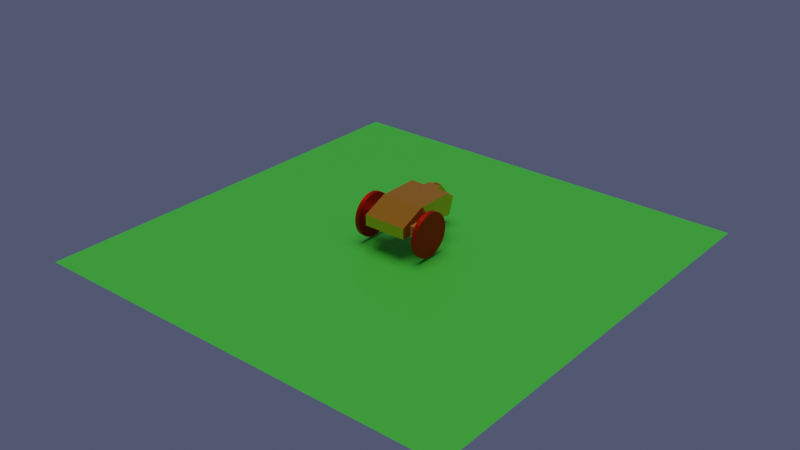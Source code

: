 # Source: PLIRSE_DEMO_LAWNMOWER.blend  (saved by Blender 2.81.16; exported with 4.5.12 LTS)
import bpy
from mathutils import Matrix  # noqa: F401  (used for matrix-valued properties, if any)

bpy.ops.wm.read_factory_settings(use_empty=True)
scene = bpy.context.scene
scene.name = 'Scene'

# ---- collections
col_collection = bpy.data.collections.new('Collection'); scene.collection.children.link(col_collection)
col_motorwheel818427 = bpy.data.collections.new('MotorWheel818427'); scene.collection.children.link(col_motorwheel818427)
col_motorwheel8184218 = bpy.data.collections.new('MotorWheel8184218'); scene.collection.children.link(col_motorwheel8184218)

# ---- materials (node trees are filled in below, after node groups)
mat_ground = bpy.data.materials.new('ground')
mat_ground.use_transparent_shadow = False
mat_ground.diffuse_color = (0.06432, 0.3121, 0.04187, 1.0)
mat_body = bpy.data.materials.new('body')
mat_body.use_transparent_shadow = False
mat_body.diffuse_color = (0.8, 0.338, 0.08583, 1.0)
mat_wheel = bpy.data.materials.new('wheel')
mat_wheel.use_transparent_shadow = False
mat_wheel.diffuse_color = (0.8, 0.02132, 0.01151, 1.0)

# ---- material node trees
mat_ground.use_nodes = True; mat_ground.node_tree.nodes.clear()
_N = mat_ground.node_tree.nodes; _L = mat_ground.node_tree.links
n0 = _N.new('ShaderNodeOutputMaterial'); n0.name = 'Material Output'; n0.location = (300, 300)
n1 = _N.new('ShaderNodeBsdfPrincipled'); n1.name = 'Principled BSDF'; n1.location = (10, 300)
n1.distribution = 'GGX'
n1.subsurface_method = 'BURLEY'
n1.inputs[0].default_value = (0.08827, 0.8, 0.05763, 1.0)
n1.inputs[3].default_value = 1.45
n1.inputs[27].default_value = (0.0, 0.0, 0.0, 1.0)
n1.inputs[28].default_value = 1.0
_L.new(n1.outputs[0], n0.inputs[0])
n0.is_active_output = True
mat_body.use_nodes = True; mat_body.node_tree.nodes.clear()
_N = mat_body.node_tree.nodes; _L = mat_body.node_tree.links
n0 = _N.new('ShaderNodeOutputMaterial'); n0.name = 'Material Output'; n0.location = (300, 300)
n1 = _N.new('ShaderNodeBsdfPrincipled'); n1.name = 'Principled BSDF'; n1.location = (10, 300)
n1.distribution = 'GGX'
n1.subsurface_method = 'BURLEY'
n1.inputs[0].default_value = (1.0, 0.3993, 0.03358, 1.0)
n1.inputs[1].default_value = 0.6852
n1.inputs[2].default_value = 0.1358
n1.inputs[3].default_value = 1.45
n1.inputs[27].default_value = (0.0, 0.0, 0.0, 1.0)
n1.inputs[28].default_value = 1.0
_L.new(n1.outputs[0], n0.inputs[0])
n0.is_active_output = True
mat_wheel.use_nodes = True; mat_wheel.node_tree.nodes.clear()
_N = mat_wheel.node_tree.nodes; _L = mat_wheel.node_tree.links
n0 = _N.new('ShaderNodeOutputMaterial'); n0.name = 'Material Output'; n0.location = (300, 300)
n1 = _N.new('ShaderNodeBsdfPrincipled'); n1.name = 'Principled BSDF'; n1.location = (10, 300)
n1.distribution = 'GGX'
n1.subsurface_method = 'BURLEY'
n1.inputs[0].default_value = (0.8, 0.0183, 0.0, 1.0)
n1.inputs[1].default_value = 0.8765
n1.inputs[3].default_value = 1.45
n1.inputs[27].default_value = (0.0, 0.0, 0.0, 1.0)
n1.inputs[28].default_value = 1.0
_L.new(n1.outputs[0], n0.inputs[0])
n0.is_active_output = True

# ---- world
world_world = bpy.data.worlds.new('World'); scene.world = world_world
world_world.use_nodes = True; world_world.node_tree.nodes.clear()
_N = world_world.node_tree.nodes; _L = world_world.node_tree.links
n0 = _N.new('ShaderNodeOutputWorld'); n0.name = 'World Output'; n0.location = (300, 300)
n1 = _N.new('ShaderNodeBackground'); n1.name = 'Background'; n1.location = (10, 300)
n1.inputs[0].default_value = (0.06682, 0.07778, 0.1329, 1.0)
_L.new(n1.outputs[0], n0.inputs[0])
n0.is_active_output = True
world_world.color = (0.05088, 0.05088, 0.05088)
world_world.use_sun_shadow = False
world_world.sun_shadow_jitter_overblur = 0.0

# ---- lights
light_sun = bpy.data.lights.new('Sun', 'SUN')
light_sun.transmission_factor = 0.0
light_sun.angle = 0.6951
light_sun.energy = 1.0
light_sun.shadow_soft_size = 0.125

# ---- meshes
me_plane = bpy.data.meshes.new('Plane')
me_plane.from_pydata([(-10.0, -10.0, 0.0), (10.0, -10.0, 0.0), (-10.0, 10.0, 0.0), (10.0, 10.0, 0.0)], [], [(0, 1, 3, 2)])
_uv = me_plane.uv_layers.new(name='UVMap')
_uv.uv.foreach_set('vector', [0.0, 0.0, 1.0, 0.0, 1.0, 1.0, 0.0, 1.0])
me_plane.materials.append(mat_ground)
me_plane.use_remesh_fix_poles = True
me_plane.use_remesh_preserve_attributes = False
me_plane.use_mirror_vertex_groups = False
me_plane.update()
me_cube_003 = bpy.data.meshes.new('Cube.003')
me_cube_003.from_pydata([(-1.0, -3.341, 0.0), (-1.0, -3.341, 0.9852), (-1.0, -0.3414, 0.0), (-1.0, -0.3414, 2.0), (1.0, -3.341, 0.0), (1.0, -3.341, 0.9852), (1.0, -0.3414, 0.0), (1.0, -0.3414, 2.0), (0.3333, -0.3414, 0.0), (-0.3333, -0.3414, 0.0), (-0.3333, -0.3414, 2.0), (0.3333, -0.3414, 2.0), (-0.3333, -3.341, 0.0), (0.3333, -3.341, 0.0), (0.3333, -3.341, 0.9852), (-0.3333, -3.341, 0.9852), (0.3333, 1.49e-08, 0.0), (-0.3333, 1.49e-08, 0.0), (-0.3333, 1.49e-08, 2.0), (0.3333, 1.49e-08, 2.0), (0.1423, 0.6586, -1.497), (-0.1423, 0.6586, -1.497), (0.1423, 0.845, -1.497), (-0.1423, 0.845, -1.497), (-1.0, -2.192, 0.0), (-1.0, -2.192, 2.0), (1.0, -2.192, 0.0), (1.0, -2.192, 2.0), (0.3333, -2.192, 2.0), (-0.3333, -2.192, 2.0), (-0.3333, -2.192, 0.0), (0.3333, -2.192, 0.0)], [], [(24, 25, 3, 2), (8, 11, 7, 6), (26, 27, 5, 4), (12, 15, 1, 0), (31, 26, 4, 13), (29, 25, 1, 15), (27, 28, 14, 5), (28, 29, 15, 14), (24, 30, 12, 0), (30, 31, 13, 12), (4, 5, 14, 13), (13, 14, 15, 12), (2, 3, 10, 9), (11, 8, 16, 19), (10, 11, 19, 18), (9, 10, 18, 17), (8, 9, 17, 16), (20, 21, 23, 22), (9, 8, 31, 30), (2, 9, 30, 24), (11, 10, 29, 28), (7, 11, 28, 27), (10, 3, 25, 29), (8, 6, 26, 31), (6, 7, 27, 26), (0, 1, 25, 24), (16, 17, 18, 19)])
_uv = me_cube_003.uv_layers.new(name='UVMap')
_uv.uv.foreach_set('vector', [0.375, 0.0958, 0.625, 0.0958, 0.625, 0.25, 0.375, 0.25, 0.375, 0.4167, 0.625, 0.4167, 0.625, 0.5, 0.375, 0.5, 0.375, 0.6542, 0.625, 0.6542, 0.625, 0.75, 0.375, 0.75, 0.375, 0.9167, 0.625, 0.9167, 0.625, 1.0, 0.375, 1.0, 0.2917, 0.6542, 0.375, 0.6542, 0.375, 0.75, 0.2917, 0.75, 0.7917, 0.6542, 0.875, 0.6542, 0.875, 0.75, 0.7917, 0.75, 0.625, 0.6542, 0.7083, 0.6542, 0.7083, 0.75, 0.625, 0.75, 0.7083, 0.6542, 0.7917, 0.6542, 0.7917, 0.75, 0.7083, 0.75, 0.125, 0.6542, 0.2083, 0.6542, 0.2083, 0.75, 0.125, 0.75, 0.2083, 0.6542, 0.2917, 0.6542, 0.2917, 0.75, 0.2083, 0.75, 0.375, 0.75, 0.625, 0.75, 0.625, 0.8333, 0.375, 0.8333, 0.375, 0.8333, 0.625, 0.8333, 0.625, 0.9167, 0.375, 0.9167, 0.375, 0.25, 0.625, 0.25, 0.625, 0.3333, 0.375, 0.3333, 0.625, 0.4167, 0.375, 0.4167, 0.375, 0.4167, 0.625, 0.4167, 0.7917, 0.5, 0.7083, 0.5, 0.7083, 0.5, 0.7917, 0.5, 0.375, 0.3333, 0.625, 0.3333, 0.625, 0.3333, 0.375, 0.3333, 0.2917, 0.5, 0.2083, 0.5, 0.2083, 0.5, 0.2917, 0.5, 0.2917, 0.5, 0.2083, 0.5, 0.2083, 0.5, 0.2917, 0.5, 0.2083, 0.5, 0.2917, 0.5, 0.2917, 0.6542, 0.2083, 0.6542, 0.125, 0.5, 0.2083, 0.5, 0.2083, 0.6542, 0.125, 0.6542, 0.7083, 0.5, 0.7917, 0.5, 0.7917, 0.6542, 0.7083, 0.6542, 0.625, 0.5, 0.7083, 0.5, 0.7083, 0.6542, 0.625, 0.6542, 0.7917, 0.5, 0.875, 0.5, 0.875, 0.6542, 0.7917, 0.6542, 0.2917, 0.5, 0.375, 0.5, 0.375, 0.6542, 0.2917, 0.6542, 0.375, 0.5, 0.625, 0.5, 0.625, 0.6542, 0.375, 0.6542, 0.375, 0.0, 0.625, 0.0, 0.625, 0.0958, 0.375, 0.0958, 0.375, 0.4167, 0.375, 0.3333, 0.7917, 0.5, 0.625, 0.4167])
me_cube_003.materials.append(mat_body)
me_cube_003.use_remesh_fix_poles = True
me_cube_003.use_remesh_preserve_attributes = False
me_cube_003.use_mirror_vertex_groups = False
me_cube_003.update()
me_cube_004 = bpy.data.meshes.new('Cube.004')
me_cube_004.from_pydata([(0.1311, 0.1038, 0.0), (-0.1311, 0.1038, 0.0), (-0.1311, 0.1038, 2.0), (0.1311, 0.1038, 2.0), (0.1423, 0.6038, -1.497), (-0.1423, 0.6038, -1.497), (-0.3333, 0.6038, 0.5027), (0.3333, 0.6038, 0.5027), (0.1423, 0.7902, -1.497), (-0.1423, 0.7902, -1.497), (-0.3333, 0.7902, 0.5027), (0.3333, 0.7902, 0.5027), (0.1311, -1.192e-07, 0.0), (-0.1311, -1.192e-07, 0.0), (-0.1311, -1.192e-07, 2.0), (0.1311, -1.192e-07, 2.0)], [], [(3, 0, 4, 7), (5, 6, 10, 9), (2, 3, 7, 6), (1, 2, 6, 5), (0, 1, 5, 4), (9, 10, 11, 8), (7, 4, 8, 11), (6, 7, 11, 10), (2, 1, 13, 14), (12, 15, 14, 13), (1, 0, 12, 13), (0, 3, 15, 12), (3, 2, 14, 15)])
_uv = me_cube_004.uv_layers.new(name='UVMap')
_uv.uv.foreach_set('vector', [0.625, 0.4167, 0.375, 0.4167, 0.375, 0.4167, 0.625, 0.4167, 0.375, 0.3333, 0.625, 0.3333, 0.625, 0.3333, 0.375, 0.3333, 0.7917, 0.5, 0.7083, 0.5, 0.7083, 0.5, 0.7917, 0.5, 0.375, 0.3333, 0.625, 0.3333, 0.625, 0.3333, 0.375, 0.3333, 0.2917, 0.5, 0.2083, 0.5, 0.2083, 0.5, 0.2917, 0.5, 0.375, 0.3333, 0.625, 0.3333, 0.625, 0.4167, 0.375, 0.4167, 0.625, 0.4167, 0.375, 0.4167, 0.375, 0.4167, 0.625, 0.4167, 0.7917, 0.5, 0.7083, 0.5, 0.7083, 0.5, 0.7917, 0.5, 0.625, 0.3333, 0.375, 0.3333, 0.375, 0.3333, 0.625, 0.3333, 0.375, 0.4167, 0.625, 0.4167, 0.7917, 0.5, 0.375, 0.3333, 0.2083, 0.5, 0.2917, 0.5, 0.2917, 0.5, 0.2083, 0.5, 0.375, 0.4167, 0.625, 0.4167, 0.625, 0.4167, 0.375, 0.4167, 0.7083, 0.5, 0.7917, 0.5, 0.7917, 0.5, 0.7083, 0.5])
me_cube_004.materials.append(mat_body)
me_cube_004.use_remesh_fix_poles = True
me_cube_004.use_remesh_preserve_attributes = False
me_cube_004.use_mirror_vertex_groups = False
me_cube_004.update()
me_cube_001 = bpy.data.meshes.new('Cube.001')
me_cube_001.from_pydata([(-0.25, -0.25, -0.25), (-0.25, -0.25, 0.25), (-0.25, 0.25, -0.25), (-0.25, 0.25, 0.25), (0.25, -0.25, -0.25), (0.25, -0.25, 0.25), (0.25, 0.25, -0.25), (0.25, 0.25, 0.25)], [], [(0, 1, 3, 2), (2, 3, 7, 6), (6, 7, 5, 4), (4, 5, 1, 0), (2, 6, 4, 0), (7, 3, 1, 5)])
_uv = me_cube_001.uv_layers.new(name='UVMap')
_uv.uv.foreach_set('vector', [0.375, 0.0, 0.625, 0.0, 0.625, 0.25, 0.375, 0.25, 0.375, 0.25, 0.625, 0.25, 0.625, 0.5, 0.375, 0.5, 0.375, 0.5, 0.625, 0.5, 0.625, 0.75, 0.375, 0.75, 0.375, 0.75, 0.625, 0.75, 0.625, 1.0, 0.375, 1.0, 0.125, 0.5, 0.375, 0.5, 0.375, 0.75, 0.125, 0.75, 0.625, 0.5, 0.875, 0.5, 0.875, 0.75, 0.625, 0.75])
me_cube_001.use_remesh_fix_poles = True
me_cube_001.use_remesh_preserve_attributes = False
me_cube_001.use_mirror_vertex_groups = False
me_cube_001.update()
me_cylinder = bpy.data.meshes.new('Cylinder')
me_cylinder.from_pydata([(-0.1, 1.0, 3.62e-07), (0.1, 1.0, -3.62e-07), (-0.1, 0.9808, -0.1951), (0.1, 0.9808, -0.1951), (-0.1, 0.9239, -0.3827), (0.1, 0.9239, -0.3827), (-0.1, 0.8315, -0.5556), (0.1, 0.8315, -0.5556), (-0.1, 0.7071, -0.7071), (0.1, 0.7071, -0.7071), (-0.1, 0.5556, -0.8315), (0.1, 0.5556, -0.8315), (-0.1, 0.3827, -0.9239), (0.1, 0.3827, -0.9239), (-0.1, 0.1951, -0.9808), (0.1, 0.1951, -0.9808), (-0.1, 7.55e-08, -1.0), (0.1, 7.55e-08, -1.0), (-0.1, -0.1951, -0.9808), (0.1, -0.1951, -0.9808), (-0.1, -0.3827, -0.9239), (0.1, -0.3827, -0.9239), (-0.1, -0.5556, -0.8315), (0.1, -0.5556, -0.8315), (-0.1, -0.7071, -0.7071), (0.1, -0.7071, -0.7071), (-0.1, -0.8315, -0.5556), (0.1, -0.8315, -0.5556), (-0.1, -0.9239, -0.3827), (0.1, -0.9239, -0.3827), (-0.1, -0.9808, -0.1951), (0.1, -0.9808, -0.1951), (-0.1, -1.0, 6.878e-07), (0.1, -1.0, -3.616e-08), (-0.1, -0.9808, 0.1951), (0.1, -0.9808, 0.1951), (-0.1, -0.9239, 0.3827), (0.1, -0.9239, 0.3827), (-0.1, -0.8315, 0.5556), (0.1, -0.8315, 0.5556), (-0.1, -0.7071, 0.7071), (0.1, -0.7071, 0.7071), (-0.1, -0.5556, 0.8315), (0.1, -0.5556, 0.8315), (-0.1, -0.3827, 0.9239), (0.1, -0.3827, 0.9239), (-0.1, -0.1951, 0.9808), (0.1, -0.1951, 0.9808), (-0.1, 9.656e-07, 1.0), (0.1, 9.656e-07, 1.0), (-0.1, 0.1951, 0.9808), (0.1, 0.1951, 0.9808), (-0.1, 0.3827, 0.9239), (0.1, 0.3827, 0.9239), (-0.1, 0.5556, 0.8315), (0.1, 0.5556, 0.8315), (-0.1, 0.7071, 0.7071), (0.1, 0.7071, 0.7071), (-0.1, 0.8315, 0.5556), (0.1, 0.8315, 0.5556), (-0.1, 0.9239, 0.3827), (0.1, 0.9239, 0.3827), (-0.1, 0.9808, 0.1951), (0.1, 0.9808, 0.1951)], [], [(0, 1, 3, 2), (2, 3, 5, 4), (4, 5, 7, 6), (6, 7, 9, 8), (8, 9, 11, 10), (10, 11, 13, 12), (12, 13, 15, 14), (14, 15, 17, 16), (16, 17, 19, 18), (18, 19, 21, 20), (20, 21, 23, 22), (22, 23, 25, 24), (24, 25, 27, 26), (26, 27, 29, 28), (28, 29, 31, 30), (30, 31, 33, 32), (32, 33, 35, 34), (34, 35, 37, 36), (36, 37, 39, 38), (38, 39, 41, 40), (40, 41, 43, 42), (42, 43, 45, 44), (44, 45, 47, 46), (46, 47, 49, 48), (48, 49, 51, 50), (50, 51, 53, 52), (52, 53, 55, 54), (54, 55, 57, 56), (56, 57, 59, 58), (58, 59, 61, 60), (3, 1, 63, 61, 59, 57, 55, 53, 51, 49, 47, 45, 43, 41, 39, 37, 35, 33, 31, 29, 27, 25, 23, 21, 19, 17, 15, 13, 11, 9, 7, 5), (60, 61, 63, 62), (62, 63, 1, 0), (0, 2, 4, 6, 8, 10, 12, 14, 16, 18, 20, 22, 24, 26, 28, 30, 32, 34, 36, 38, 40, 42, 44, 46, 48, 50, 52, 54, 56, 58, 60, 62)])
_uv = me_cylinder.uv_layers.new(name='UVMap')
_uv.uv.foreach_set('vector', [1.0, 0.5, 1.0, 1.0, 0.9688, 1.0, 0.9688, 0.5, 0.9688, 0.5, 0.9688, 1.0, 0.9375, 1.0, 0.9375, 0.5, 0.9375, 0.5, 0.9375, 1.0, 0.9062, 1.0, 0.9062, 0.5, 0.9062, 0.5, 0.9062, 1.0, 0.875, 1.0, 0.875, 0.5, 0.875, 0.5, 0.875, 1.0, 0.8438, 1.0, 0.8438, 0.5, 0.8438, 0.5, 0.8438, 1.0, 0.8125, 1.0, 0.8125, 0.5, 0.8125, 0.5, 0.8125, 1.0, 0.7812, 1.0, 0.7812, 0.5, 0.7812, 0.5, 0.7812, 1.0, 0.75, 1.0, 0.75, 0.5, 0.75, 0.5, 0.75, 1.0, 0.7188, 1.0, 0.7188, 0.5, 0.7188, 0.5, 0.7188, 1.0, 0.6875, 1.0, 0.6875, 0.5, 0.6875, 0.5, 0.6875, 1.0, 0.6562, 1.0, 0.6562, 0.5, 0.6562, 0.5, 0.6562, 1.0, 0.625, 1.0, 0.625, 0.5, 0.625, 0.5, 0.625, 1.0, 0.5938, 1.0, 0.5938, 0.5, 0.5938, 0.5, 0.5938, 1.0, 0.5625, 1.0, 0.5625, 0.5, 0.5625, 0.5, 0.5625, 1.0, 0.5312, 1.0, 0.5312, 0.5, 0.5312, 0.5, 0.5312, 1.0, 0.5, 1.0, 0.5, 0.5, 0.5, 0.5, 0.5, 1.0, 0.4688, 1.0, 0.4688, 0.5, 0.4688, 0.5, 0.4688, 1.0, 0.4375, 1.0, 0.4375, 0.5, 0.4375, 0.5, 0.4375, 1.0, 0.4062, 1.0, 0.4062, 0.5, 0.4062, 0.5, 0.4062, 1.0, 0.375, 1.0, 0.375, 0.5, 0.375, 0.5, 0.375, 1.0, 0.3438, 1.0, 0.3438, 0.5, 0.3438, 0.5, 0.3438, 1.0, 0.3125, 1.0, 0.3125, 0.5, 0.3125, 0.5, 0.3125, 1.0, 0.2812, 1.0, 0.2812, 0.5, 0.2812, 0.5, 0.2812, 1.0, 0.25, 1.0, 0.25, 0.5, 0.25, 0.5, 0.25, 1.0, 0.2188, 1.0, 0.2188, 0.5, 0.2188, 0.5, 0.2188, 1.0, 0.1875, 1.0, 0.1875, 0.5, 0.1875, 0.5, 0.1875, 1.0, 0.1562, 1.0, 0.1562, 0.5, 0.1562, 0.5, 0.1562, 1.0, 0.125, 1.0, 0.125, 0.5, 0.125, 0.5, 0.125, 1.0, 0.09375, 1.0, 0.09375, 0.5, 0.09375, 0.5, 0.09375, 1.0, 0.0625, 1.0, 0.0625, 0.5, 0.2968, 0.4854, 0.25, 0.49, 0.2032, 0.4854, 0.1582, 0.4717, 0.1167, 0.4496, 0.08029, 0.4197, 0.05045, 0.3833, 0.02827, 0.3418, 0.01461, 0.2968, 0.01, 0.25, 0.01461, 0.2032, 0.02827, 0.1582, 0.05045, 0.1167, 0.08029, 0.08029, 0.1167, 0.05045, 0.1582, 0.02827, 0.2032, 0.01461, 0.25, 0.01, 0.2968, 0.01461, 0.3418, 0.02827, 0.3833, 0.05045, 0.4197, 0.08029, 0.4496, 0.1167, 0.4717, 0.1582, 0.4854, 0.2032, 0.49, 0.25, 0.4854, 0.2968, 0.4717, 0.3418, 0.4496, 0.3833, 0.4197, 0.4197, 0.3833, 0.4496, 0.3418, 0.4717, 0.0625, 0.5, 0.0625, 1.0, 0.03125, 1.0, 0.03125, 0.5, 0.03125, 0.5, 0.03125, 1.0, 0.0, 1.0, 0.0, 0.5, 0.75, 0.49, 0.7968, 0.4854, 0.8418, 0.4717, 0.8833, 0.4496, 0.9197, 0.4197, 0.9496, 0.3833, 0.9717, 0.3418, 0.9854, 0.2968, 0.99, 0.25, 0.9854, 0.2032, 0.9717, 0.1582, 0.9496, 0.1167, 0.9197, 0.08029, 0.8833, 0.05045, 0.8418, 0.02827, 0.7968, 0.01461, 0.75, 0.01, 0.7032, 0.01461, 0.6582, 0.02827, 0.6167, 0.05045, 0.5803, 0.08029, 0.5504, 0.1167, 0.5283, 0.1582, 0.5146, 0.2032, 0.51, 0.25, 0.5146, 0.2968, 0.5283, 0.3418, 0.5504, 0.3833, 0.5803, 0.4197, 0.6167, 0.4496, 0.6582, 0.4717, 0.7032, 0.4854])
me_cylinder.materials.append(mat_wheel)
me_cylinder.use_remesh_fix_poles = True
me_cylinder.use_remesh_preserve_attributes = False
me_cylinder.use_mirror_vertex_groups = False
me_cylinder.update()
me_cube_002 = bpy.data.meshes.new('Cube.002')
me_cube_002.from_pydata([(-0.25, -0.25, -0.25), (-0.25, -0.25, 0.25), (-0.25, 0.25, -0.25), (-0.25, 0.25, 0.25), (0.25, -0.25, -0.25), (0.25, -0.25, 0.25), (0.25, 0.25, -0.25), (0.25, 0.25, 0.25)], [], [(0, 1, 3, 2), (2, 3, 7, 6), (6, 7, 5, 4), (4, 5, 1, 0), (2, 6, 4, 0), (7, 3, 1, 5)])
_uv = me_cube_002.uv_layers.new(name='UVMap')
_uv.uv.foreach_set('vector', [0.375, 0.0, 0.625, 0.0, 0.625, 0.25, 0.375, 0.25, 0.375, 0.25, 0.625, 0.25, 0.625, 0.5, 0.375, 0.5, 0.375, 0.5, 0.625, 0.5, 0.625, 0.75, 0.375, 0.75, 0.375, 0.75, 0.625, 0.75, 0.625, 1.0, 0.375, 1.0, 0.125, 0.5, 0.375, 0.5, 0.375, 0.75, 0.125, 0.75, 0.625, 0.5, 0.875, 0.5, 0.875, 0.75, 0.625, 0.75])
me_cube_002.use_remesh_fix_poles = True
me_cube_002.use_remesh_preserve_attributes = False
me_cube_002.use_mirror_vertex_groups = False
me_cube_002.update()
me_cylinder_001 = bpy.data.meshes.new('Cylinder.001')
me_cylinder_001.from_pydata([(-0.1, 1.0, 3.62e-07), (0.1, 1.0, -3.62e-07), (-0.1, 0.9808, -0.1951), (0.1, 0.9808, -0.1951), (-0.1, 0.9239, -0.3827), (0.1, 0.9239, -0.3827), (-0.1, 0.8315, -0.5556), (0.1, 0.8315, -0.5556), (-0.1, 0.7071, -0.7071), (0.1, 0.7071, -0.7071), (-0.1, 0.5556, -0.8315), (0.1, 0.5556, -0.8315), (-0.1, 0.3827, -0.9239), (0.1, 0.3827, -0.9239), (-0.1, 0.1951, -0.9808), (0.1, 0.1951, -0.9808), (-0.1, 7.55e-08, -1.0), (0.1, 7.55e-08, -1.0), (-0.1, -0.1951, -0.9808), (0.1, -0.1951, -0.9808), (-0.1, -0.3827, -0.9239), (0.1, -0.3827, -0.9239), (-0.1, -0.5556, -0.8315), (0.1, -0.5556, -0.8315), (-0.1, -0.7071, -0.7071), (0.1, -0.7071, -0.7071), (-0.1, -0.8315, -0.5556), (0.1, -0.8315, -0.5556), (-0.1, -0.9239, -0.3827), (0.1, -0.9239, -0.3827), (-0.1, -0.9808, -0.1951), (0.1, -0.9808, -0.1951), (-0.1, -1.0, 6.878e-07), (0.1, -1.0, -3.616e-08), (-0.1, -0.9808, 0.1951), (0.1, -0.9808, 0.1951), (-0.1, -0.9239, 0.3827), (0.1, -0.9239, 0.3827), (-0.1, -0.8315, 0.5556), (0.1, -0.8315, 0.5556), (-0.1, -0.7071, 0.7071), (0.1, -0.7071, 0.7071), (-0.1, -0.5556, 0.8315), (0.1, -0.5556, 0.8315), (-0.1, -0.3827, 0.9239), (0.1, -0.3827, 0.9239), (-0.1, -0.1951, 0.9808), (0.1, -0.1951, 0.9808), (-0.1, 9.656e-07, 1.0), (0.1, 9.656e-07, 1.0), (-0.1, 0.1951, 0.9808), (0.1, 0.1951, 0.9808), (-0.1, 0.3827, 0.9239), (0.1, 0.3827, 0.9239), (-0.1, 0.5556, 0.8315), (0.1, 0.5556, 0.8315), (-0.1, 0.7071, 0.7071), (0.1, 0.7071, 0.7071), (-0.1, 0.8315, 0.5556), (0.1, 0.8315, 0.5556), (-0.1, 0.9239, 0.3827), (0.1, 0.9239, 0.3827), (-0.1, 0.9808, 0.1951), (0.1, 0.9808, 0.1951)], [], [(0, 1, 3, 2), (2, 3, 5, 4), (4, 5, 7, 6), (6, 7, 9, 8), (8, 9, 11, 10), (10, 11, 13, 12), (12, 13, 15, 14), (14, 15, 17, 16), (16, 17, 19, 18), (18, 19, 21, 20), (20, 21, 23, 22), (22, 23, 25, 24), (24, 25, 27, 26), (26, 27, 29, 28), (28, 29, 31, 30), (30, 31, 33, 32), (32, 33, 35, 34), (34, 35, 37, 36), (36, 37, 39, 38), (38, 39, 41, 40), (40, 41, 43, 42), (42, 43, 45, 44), (44, 45, 47, 46), (46, 47, 49, 48), (48, 49, 51, 50), (50, 51, 53, 52), (52, 53, 55, 54), (54, 55, 57, 56), (56, 57, 59, 58), (58, 59, 61, 60), (3, 1, 63, 61, 59, 57, 55, 53, 51, 49, 47, 45, 43, 41, 39, 37, 35, 33, 31, 29, 27, 25, 23, 21, 19, 17, 15, 13, 11, 9, 7, 5), (60, 61, 63, 62), (62, 63, 1, 0), (0, 2, 4, 6, 8, 10, 12, 14, 16, 18, 20, 22, 24, 26, 28, 30, 32, 34, 36, 38, 40, 42, 44, 46, 48, 50, 52, 54, 56, 58, 60, 62)])
_uv = me_cylinder_001.uv_layers.new(name='UVMap')
_uv.uv.foreach_set('vector', [1.0, 0.5, 1.0, 1.0, 0.9688, 1.0, 0.9688, 0.5, 0.9688, 0.5, 0.9688, 1.0, 0.9375, 1.0, 0.9375, 0.5, 0.9375, 0.5, 0.9375, 1.0, 0.9062, 1.0, 0.9062, 0.5, 0.9062, 0.5, 0.9062, 1.0, 0.875, 1.0, 0.875, 0.5, 0.875, 0.5, 0.875, 1.0, 0.8438, 1.0, 0.8438, 0.5, 0.8438, 0.5, 0.8438, 1.0, 0.8125, 1.0, 0.8125, 0.5, 0.8125, 0.5, 0.8125, 1.0, 0.7812, 1.0, 0.7812, 0.5, 0.7812, 0.5, 0.7812, 1.0, 0.75, 1.0, 0.75, 0.5, 0.75, 0.5, 0.75, 1.0, 0.7188, 1.0, 0.7188, 0.5, 0.7188, 0.5, 0.7188, 1.0, 0.6875, 1.0, 0.6875, 0.5, 0.6875, 0.5, 0.6875, 1.0, 0.6562, 1.0, 0.6562, 0.5, 0.6562, 0.5, 0.6562, 1.0, 0.625, 1.0, 0.625, 0.5, 0.625, 0.5, 0.625, 1.0, 0.5938, 1.0, 0.5938, 0.5, 0.5938, 0.5, 0.5938, 1.0, 0.5625, 1.0, 0.5625, 0.5, 0.5625, 0.5, 0.5625, 1.0, 0.5312, 1.0, 0.5312, 0.5, 0.5312, 0.5, 0.5312, 1.0, 0.5, 1.0, 0.5, 0.5, 0.5, 0.5, 0.5, 1.0, 0.4688, 1.0, 0.4688, 0.5, 0.4688, 0.5, 0.4688, 1.0, 0.4375, 1.0, 0.4375, 0.5, 0.4375, 0.5, 0.4375, 1.0, 0.4062, 1.0, 0.4062, 0.5, 0.4062, 0.5, 0.4062, 1.0, 0.375, 1.0, 0.375, 0.5, 0.375, 0.5, 0.375, 1.0, 0.3438, 1.0, 0.3438, 0.5, 0.3438, 0.5, 0.3438, 1.0, 0.3125, 1.0, 0.3125, 0.5, 0.3125, 0.5, 0.3125, 1.0, 0.2812, 1.0, 0.2812, 0.5, 0.2812, 0.5, 0.2812, 1.0, 0.25, 1.0, 0.25, 0.5, 0.25, 0.5, 0.25, 1.0, 0.2188, 1.0, 0.2188, 0.5, 0.2188, 0.5, 0.2188, 1.0, 0.1875, 1.0, 0.1875, 0.5, 0.1875, 0.5, 0.1875, 1.0, 0.1562, 1.0, 0.1562, 0.5, 0.1562, 0.5, 0.1562, 1.0, 0.125, 1.0, 0.125, 0.5, 0.125, 0.5, 0.125, 1.0, 0.09375, 1.0, 0.09375, 0.5, 0.09375, 0.5, 0.09375, 1.0, 0.0625, 1.0, 0.0625, 0.5, 0.2968, 0.4854, 0.25, 0.49, 0.2032, 0.4854, 0.1582, 0.4717, 0.1167, 0.4496, 0.08029, 0.4197, 0.05045, 0.3833, 0.02827, 0.3418, 0.01461, 0.2968, 0.01, 0.25, 0.01461, 0.2032, 0.02827, 0.1582, 0.05045, 0.1167, 0.08029, 0.08029, 0.1167, 0.05045, 0.1582, 0.02827, 0.2032, 0.01461, 0.25, 0.01, 0.2968, 0.01461, 0.3418, 0.02827, 0.3833, 0.05045, 0.4197, 0.08029, 0.4496, 0.1167, 0.4717, 0.1582, 0.4854, 0.2032, 0.49, 0.25, 0.4854, 0.2968, 0.4717, 0.3418, 0.4496, 0.3833, 0.4197, 0.4197, 0.3833, 0.4496, 0.3418, 0.4717, 0.0625, 0.5, 0.0625, 1.0, 0.03125, 1.0, 0.03125, 0.5, 0.03125, 0.5, 0.03125, 1.0, 0.0, 1.0, 0.0, 0.5, 0.75, 0.49, 0.7968, 0.4854, 0.8418, 0.4717, 0.8833, 0.4496, 0.9197, 0.4197, 0.9496, 0.3833, 0.9717, 0.3418, 0.9854, 0.2968, 0.99, 0.25, 0.9854, 0.2032, 0.9717, 0.1582, 0.9496, 0.1167, 0.9197, 0.08029, 0.8833, 0.05045, 0.8418, 0.02827, 0.7968, 0.01461, 0.75, 0.01, 0.7032, 0.01461, 0.6582, 0.02827, 0.6167, 0.05045, 0.5803, 0.08029, 0.5504, 0.1167, 0.5283, 0.1582, 0.5146, 0.2032, 0.51, 0.25, 0.5146, 0.2968, 0.5283, 0.3418, 0.5504, 0.3833, 0.5803, 0.4197, 0.6167, 0.4496, 0.6582, 0.4717, 0.7032, 0.4854])
me_cylinder_001.materials.append(mat_wheel)
me_cylinder_001.use_remesh_fix_poles = True
me_cylinder_001.use_remesh_preserve_attributes = False
me_cylinder_001.use_mirror_vertex_groups = False
me_cylinder_001.update()

# ---- objects
ob_plane = bpy.data.objects.new('Plane', me_plane)
ob_northpole = bpy.data.objects.new('NORTHPOLE', None)
ob_compass = bpy.data.objects.new('COMPASS', None)
ob_cube = bpy.data.objects.new('Cube', me_cube_003)
ob_cube_001 = bpy.data.objects.new('Cube.001', me_cube_004)
ob_empty = bpy.data.objects.new('Empty', None)
ob_sun = bpy.data.objects.new('Sun', light_sun)
ob_wheelbase = bpy.data.objects.new('wheelbase', me_cube_001)
ob_wheel = bpy.data.objects.new('wheel', me_cylinder)
ob_e_w2motor_001 = bpy.data.objects.new('E.W2Motor.001', None)
ob_e_w2base_001 = bpy.data.objects.new('E.W2base.001', None)
ob_e_000 = bpy.data.objects.new('E.000', None)
ob_wheelbase_001 = bpy.data.objects.new('wheelbase.001', me_cube_002)
ob_wheel_001 = bpy.data.objects.new('wheel.001', me_cylinder_001)
ob_e_w2motor = bpy.data.objects.new('E.W2Motor', None)
ob_e_w2base = bpy.data.objects.new('E.W2base', None)
ob_e_3 = bpy.data.objects.new('E.3', None)

# ---- transforms, parenting, visibility, modifiers, constraints
ob_plane.location = (0.0, 0.0, -1.1)
ob_plane.lineart.crease_threshold = 0.0
ob_northpole.location = (0.0, 100.0, 0.0)
ob_northpole.empty_display_type = 'SINGLE_ARROW'
ob_northpole.empty_display_size = 2.0
ob_northpole.lineart.crease_threshold = 0.0
ob_compass.location = (0.0, 0.0, 3.0)
ob_compass.empty_display_type = 'SINGLE_ARROW'
ob_compass.empty_display_size = 2.0
ob_compass.lineart.crease_threshold = 0.0
_c = ob_compass.constraints.new('TRACK_TO'); _c.name = 'Track To'
_c.active = False
_c.target = ob_northpole
_c.track_axis = 'TRACK_NEGATIVE_Y'
_c.up_axis = 'UP_Z'
_c = ob_compass.constraints.new('LIMIT_ROTATION'); _c.name = 'Limit Rotation'
_c.use_limit_x = True
_c.use_limit_y = True
_c.use_legacy_behavior = True
ob_cube.location = (0.0, 2.341, 0.0)
ob_cube.scale = (1.0, 1.0, 0.5)
ob_cube.lineart.crease_threshold = 0.0
ob_cube_001.location = (0.0, 2.396, 0.0)
ob_cube_001.scale = (1.0, 1.0, 0.5)
ob_cube_001.lineart.crease_threshold = 0.0
ob_empty.location = (0.0, 2.396, 0.0)
ob_empty.empty_display_type = 'ARROWS'
ob_empty.lineart.crease_threshold = 0.0
ob_sun.location = (0.0, 2.396, 0.0)
ob_sun.lineart.crease_threshold = 0.0
ob_wheelbase.parent = ob_e_w2base_001
ob_wheelbase.location = (0.0, 0.0, 0.0)
ob_wheelbase.lineart.crease_threshold = 0.0
ob_wheel.parent = ob_e_w2base_001
ob_wheel.location = (-0.5, 0.0, 0.0)
ob_wheel.lineart.crease_threshold = 0.0
ob_e_w2motor_001.parent = ob_e_w2base_001
ob_e_w2motor_001.location = (0.0, 0.0, 0.0)
ob_e_w2motor_001.empty_display_type = 'SINGLE_ARROW'
ob_e_w2motor_001.empty_display_size = 2.0
ob_e_w2motor_001.lineart.crease_threshold = 0.0
ob_e_w2base_001.location = (-1.0, 0.0, 0.0)
ob_e_w2base_001.empty_display_type = 'ARROWS'
ob_e_w2base_001.empty_display_size = 2.0
ob_e_w2base_001.lineart.crease_threshold = 0.0
ob_e_000.parent = ob_e_w2base_001
ob_e_000.location = (0.0, 0.0, 0.0)
ob_e_000.empty_display_type = 'SINGLE_ARROW'
ob_e_000.empty_display_size = 2.0
ob_e_000.lineart.crease_threshold = 0.0
ob_wheelbase_001.parent = ob_e_w2base
ob_wheelbase_001.location = (0.0, 0.0, 0.0)
ob_wheelbase_001.lineart.crease_threshold = 0.0
ob_wheel_001.parent = ob_e_w2base
ob_wheel_001.location = (-0.5, 0.0, 0.0)
ob_wheel_001.lineart.crease_threshold = 0.0
ob_e_w2motor.parent = ob_e_w2base
ob_e_w2motor.location = (0.0, 0.0, 0.0)
ob_e_w2motor.empty_display_type = 'SINGLE_ARROW'
ob_e_w2motor.empty_display_size = 2.0
ob_e_w2motor.lineart.crease_threshold = 0.0
ob_e_w2base.location = (1.0, 0.0, 0.0)
ob_e_w2base.rotation_euler = (0.0, -0.0, 3.142)
ob_e_w2base.empty_display_type = 'ARROWS'
ob_e_w2base.empty_display_size = 2.0
ob_e_w2base.lineart.crease_threshold = 0.0
ob_e_3.parent = ob_e_w2base
ob_e_3.location = (0.0, 0.0, 0.0)
ob_e_3.empty_display_type = 'SINGLE_ARROW'
ob_e_3.empty_display_size = 2.0
ob_e_3.lineart.crease_threshold = 0.0

# ---- collection membership
scene.collection.objects.link(ob_plane)
scene.collection.objects.link(ob_northpole)
scene.collection.objects.link(ob_compass)
scene.collection.objects.link(ob_cube)
scene.collection.objects.link(ob_cube_001)
scene.collection.objects.link(ob_empty)
scene.collection.objects.link(ob_sun)
col_motorwheel818427.objects.link(ob_wheelbase)
col_motorwheel818427.objects.link(ob_wheel)
col_motorwheel818427.objects.link(ob_e_w2motor_001)
col_motorwheel818427.objects.link(ob_e_w2base_001)
col_motorwheel818427.objects.link(ob_e_000)
col_motorwheel8184218.objects.link(ob_wheelbase_001)
col_motorwheel8184218.objects.link(ob_wheel_001)
col_motorwheel8184218.objects.link(ob_e_w2motor)
col_motorwheel8184218.objects.link(ob_e_w2base)
col_motorwheel8184218.objects.link(ob_e_3)

# ---- scene / render settings (as saved in the file)
scene.frame_start = 1; scene.frame_end = 5000; scene.frame_set(1)
scene.render.engine = 'BLENDER_EEVEE_NEXT'
scene.cycles.use_denoising = False
scene.cycles.samples = 128
scene.cycles.sampling_pattern = 'TABULATED_SOBOL'
scene.cycles.use_adaptive_sampling = False
scene.cycles.use_light_tree = False
scene.eevee.light_threshold = 0.031
scene.view_settings.view_transform = 'Filmic'
bpy.context.view_layer.update()

# ---- added for rendering (the .blend has no active camera): camera
cam_auto = bpy.data.cameras.new('AutoCamera')
cam_auto.lens = 50.0
cam_auto.sensor_width = 36.0
cam_auto.clip_end = 1000.0
ob_auto_camera = bpy.data.objects.new('AutoCamera', cam_auto)
scene.collection.objects.link(ob_auto_camera)
ob_auto_camera.location = (26.2413, -31.4896, 20.9431)
ob_auto_camera.rotation_euler = (1.09748, -7.21219e-08, 0.694738)
scene.camera = ob_auto_camera
bpy.context.view_layer.update()
